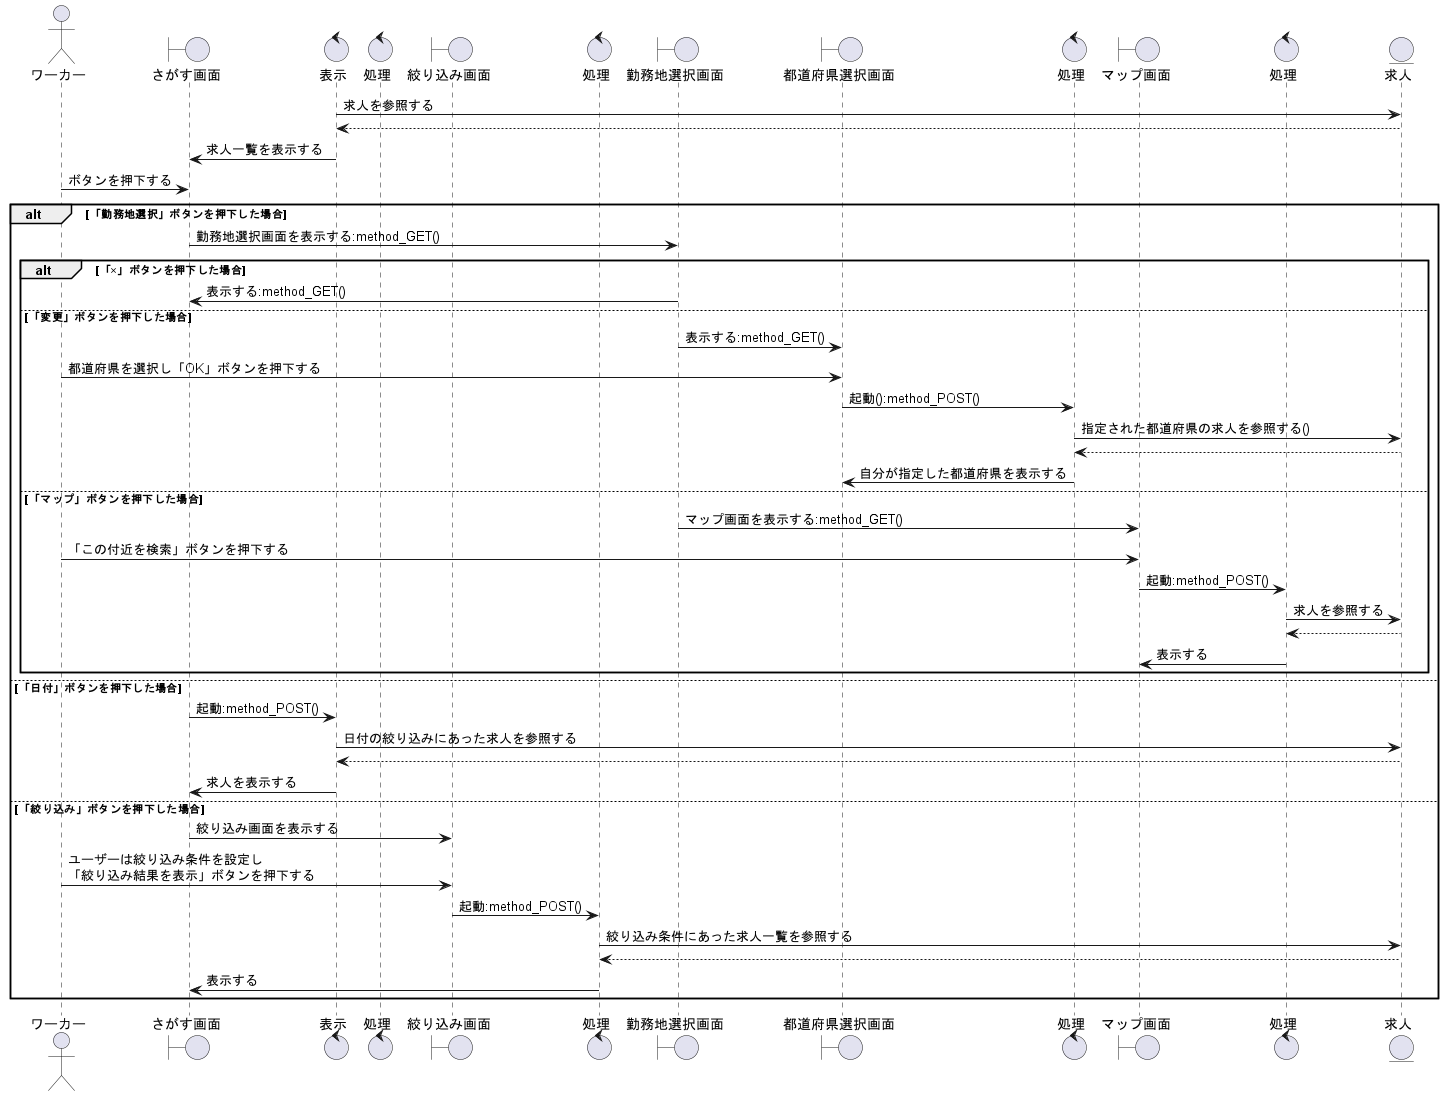

The diagram above was rendered by PlantUML. Its source (embedded in the PNG):
@startuml 求人の絞り込みをする

actor    ワーカー    as wo1
boundary さがす画面  as sc1
control 表示         as co1
control 処理         as co2
boundary 絞り込み画面 as b1
control 処理         as co3
boundary 勤務地選択画面 as wp1
boundary 都道府県選択画面 as pr1
control 処理         as co4
boundary マップ画面       as mp1
control 処理         as co5
entity   求人        as jb1

co1 -> jb1 : 求人を参照する
jb1 --> co1 

co1 -> sc1 : 求人一覧を表示する

wo1 -> sc1 : ボタンを押下する

alt 「勤務地選択」ボタンを押下した場合
    sc1 -> wp1 : 勤務地選択画面を表示する:method_GET()
    alt 「×」ボタンを押下した場合
        wp1 -> sc1 : 表示する:method_GET()
    else 「変更」ボタンを押下した場合
        wp1 -> pr1 : 表示する:method_GET()
        wo1 -> pr1 : 都道府県を選択し「OK」ボタンを押下する
        pr1 -> co4 : 起動():method_POST()
        co4 -> jb1 : 指定された都道府県の求人を参照する()
        co4 <-- jb1
        co4 -> pr1 : 自分が指定した都道府県を表示する
        


    else 「マップ」ボタンを押下した場合
        wp1 -> mp1 : マップ画面を表示する:method_GET()
        wo1 -> mp1 : 「この付近を検索」ボタンを押下する
        mp1 -> co5 : 起動:method_POST()
        co5 -> jb1 : 求人を参照する
        jb1 --> co5 
        co5 -> mp1 : 表示する 
    end
        
else 「日付」ボタンを押下した場合
    sc1 -> co1 : 起動:method_POST()
    co1 -> jb1 : 日付の絞り込みにあった求人を参照する
    co1 <-- jb1   
    co1 -> sc1 : 求人を表示する

else 「絞り込み」ボタンを押下した場合
    sc1 -> b1 : 絞り込み画面を表示する
    wo1 -> b1 : ユーザーは絞り込み条件を設定し\n「絞り込み結果を表示」ボタンを押下する
    b1 -> co3 : 起動:method_POST()
    co3 -> jb1 : 絞り込み条件にあった求人一覧を参照する
    jb1 --> co3
    co3 -> sc1 : 表示する
end

@enduml